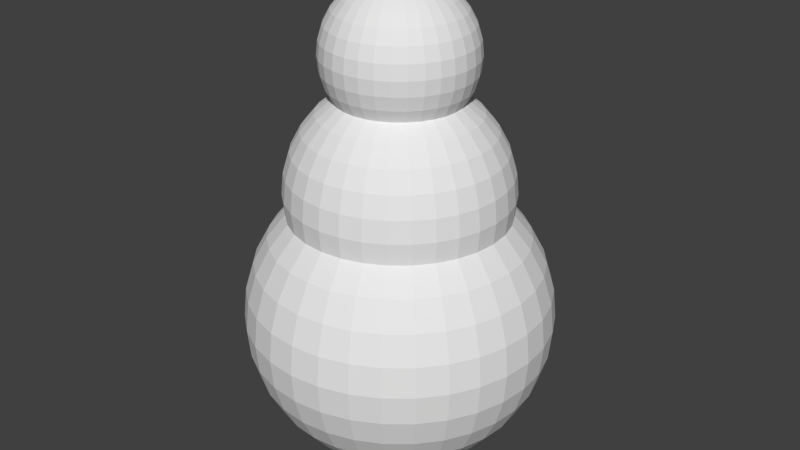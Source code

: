 # Source: snowman.blend  (saved by Blender 2.68.0; exported with 4.5.12 LTS)
import bpy
from mathutils import Matrix  # noqa: F401  (used for matrix-valued properties, if any)

bpy.ops.wm.read_factory_settings(use_empty=True)
scene = bpy.context.scene
scene.name = 'Scene'

# ---- collections
col_collection_1 = bpy.data.collections.new('Collection 1'); scene.collection.children.link(col_collection_1)

# ---- world
world_world = bpy.data.worlds.new('World'); scene.world = world_world
world_world.color = (0.05088, 0.05088, 0.05088)
world_world.use_sun_shadow = False
world_world.sun_shadow_jitter_overblur = 0.0
world_world.cycles.sampling_method = 'MANUAL'
world_world.cycles.sample_map_resolution = 256

# ---- meshes
me_sphere = bpy.data.meshes.new('Sphere')
me_sphere.from_pydata([(-0.09477, 0.0, 1.483), (-0.1859, 0.0, 1.455), (-0.2699, 0.0, 1.41), (-0.3435, 0.0, 1.35), (-0.4039, 0.0, 1.276), (-0.4488, 0.0, 1.192), (-0.4764, 0.0, 1.101), (-0.4858, 0.0, 1.006), (-0.4764, 0.0, 0.9113), (-0.4488, 0.0, 0.8202), (-0.4034, 0.0, 0.7374), (-0.09295, 0.01849, 1.483), (-0.1823, 0.03627, 1.455), (-0.2647, 0.05265, 1.41), (-0.3369, 0.06701, 1.35), (-0.3961, 0.0788, 1.276), (-0.4402, 0.08756, 1.192), (-0.4673, 0.09295, 1.101), (-0.4764, 0.09477, 1.006), (-0.4673, 0.09295, 0.9113), (-0.4402, 0.08756, 0.8202), (-0.3957, 0.07871, 0.7374), (-0.08756, 0.03627, 1.483), (-0.1717, 0.07114, 1.455), (-0.2493, 0.1033, 1.41), (-0.3173, 0.1314, 1.35), (-0.3732, 0.1546, 1.276), (-0.4146, 0.1717, 1.192), (-0.4402, 0.1823, 1.101), (-0.4488, 0.1859, 1.006), (-0.4402, 0.1823, 0.9113), (-0.4146, 0.1717, 0.8202), (-0.3727, 0.1544, 0.7374), (-0.0788, 0.05265, 1.483), (-0.1546, 0.1033, 1.455), (-0.2244, 0.1499, 1.41), (-0.2856, 0.1908, 1.35), (-0.3358, 0.2244, 1.276), (-0.3732, 0.2493, 1.192), (-0.3961, 0.2647, 1.101), (-0.4039, 0.2699, 1.006), (-0.3961, 0.2647, 0.9113), (-0.3732, 0.2493, 0.8202), (-0.3354, 0.2241, 0.7374), (-0.06701, 0.06701, 1.483), (-0.1314, 0.1314, 1.455), (-0.1908, 0.1908, 1.41), (-0.2429, 0.2429, 1.35), (-0.2856, 0.2856, 1.276), (-0.3173, 0.3173, 1.192), (-0.3369, 0.3369, 1.101), (-0.3435, 0.3435, 1.006), (-0.3369, 0.3369, 0.9113), (-0.3173, 0.3173, 0.8202), (-0.2853, 0.2853, 0.7374), (-0.05265, 0.0788, 1.483), (-0.1033, 0.1546, 1.455), (-0.1499, 0.2244, 1.41), (-0.1908, 0.2856, 1.35), (-0.2244, 0.3358, 1.276), (-0.2493, 0.3732, 1.192), (-0.2647, 0.3961, 1.101), (-0.2699, 0.4039, 1.006), (-0.2647, 0.3961, 0.9113), (-0.2493, 0.3732, 0.8202), (-0.2241, 0.3354, 0.7374), (-0.03627, 0.08756, 1.483), (-0.07114, 0.1717, 1.455), (-0.1033, 0.2493, 1.41), (-0.1314, 0.3173, 1.35), (-0.1546, 0.3732, 1.276), (-0.1717, 0.4146, 1.192), (-0.1823, 0.4402, 1.101), (-0.1859, 0.4488, 1.006), (-0.1823, 0.4402, 0.9113), (-0.1717, 0.4146, 0.8202), (-0.1544, 0.3727, 0.7374), (-0.01849, 0.09295, 1.483), (-0.03627, 0.1823, 1.455), (-0.05265, 0.2647, 1.41), (-0.06701, 0.3369, 1.35), (-0.0788, 0.3961, 1.276), (-0.08756, 0.4402, 1.192), (-0.09295, 0.4673, 1.101), (-0.09477, 0.4764, 1.006), (-0.09295, 0.4673, 0.9113), (-0.08756, 0.4402, 0.8202), (-0.07871, 0.3957, 0.7374), (1.624e-07, 0.09477, 1.483), (1.803e-07, 0.1859, 1.455), (1.979e-07, 0.2699, 1.41), (1.744e-07, 0.3435, 1.35), (2.018e-07, 0.4039, 1.276), (1.782e-07, 0.4488, 1.192), (2.088e-07, 0.4764, 1.101), (1.951e-07, 0.4858, 1.006), (1.804e-07, 0.4764, 0.9113), (1.569e-07, 0.4488, 0.8202), (2.487e-07, 0.4034, 0.7374), (0.01849, 0.09295, 1.483), (0.03627, 0.1823, 1.455), (0.05265, 0.2647, 1.41), (0.06701, 0.3369, 1.35), (0.0788, 0.3961, 1.276), (0.08756, 0.4402, 1.192), (0.09295, 0.4673, 1.101), (0.09477, 0.4764, 1.006), (0.09295, 0.4673, 0.9113), (0.08756, 0.4402, 0.8202), (0.07871, 0.3957, 0.7374), (0.03627, 0.08756, 1.483), (0.07114, 0.1717, 1.455), (0.1033, 0.2493, 1.41), (0.1314, 0.3173, 1.35), (0.1546, 0.3732, 1.276), (0.1717, 0.4146, 1.192), (0.1823, 0.4402, 1.101), (0.1859, 0.4488, 1.006), (0.1823, 0.4402, 0.9113), (0.1717, 0.4146, 0.8202), (0.1544, 0.3727, 0.7374), (0.05265, 0.0788, 1.483), (0.1033, 0.1546, 1.455), (0.1499, 0.2244, 1.41), (0.1908, 0.2856, 1.35), (0.2244, 0.3358, 1.276), (0.2493, 0.3732, 1.192), (0.2647, 0.3961, 1.101), (0.2699, 0.4039, 1.006), (0.2647, 0.3961, 0.9113), (0.2493, 0.3732, 0.8202), (0.2241, 0.3354, 0.7374), (0.06701, 0.06701, 1.483), (0.1314, 0.1314, 1.455), (0.1908, 0.1908, 1.41), (0.2429, 0.2429, 1.35), (0.2856, 0.2856, 1.276), (0.3173, 0.3173, 1.192), (0.3369, 0.3369, 1.101), (0.3435, 0.3435, 1.006), (0.3369, 0.3369, 0.9113), (0.3173, 0.3173, 0.8202), (0.2853, 0.2853, 0.7374), (0.0788, 0.05265, 1.483), (0.1546, 0.1033, 1.455), (0.2244, 0.1499, 1.41), (0.2856, 0.1908, 1.35), (0.3358, 0.2244, 1.276), (0.3732, 0.2493, 1.192), (0.3961, 0.2647, 1.101), (0.4039, 0.2699, 1.006), (0.3961, 0.2647, 0.9113), (0.3732, 0.2493, 0.8202), (0.3354, 0.2241, 0.7374), (0.08756, 0.03627, 1.483), (0.1717, 0.07114, 1.455), (0.2493, 0.1033, 1.41), (0.3173, 0.1314, 1.35), (0.3732, 0.1546, 1.276), (0.4146, 0.1717, 1.192), (0.4402, 0.1823, 1.101), (0.4488, 0.1859, 1.006), (0.4402, 0.1823, 0.9113), (0.4146, 0.1717, 0.8202), (0.3727, 0.1544, 0.7374), (0.09295, 0.01849, 1.483), (0.1823, 0.03627, 1.455), (0.2647, 0.05265, 1.41), (0.3369, 0.06701, 1.35), (0.3961, 0.0788, 1.276), (0.4402, 0.08756, 1.192), (0.4673, 0.09295, 1.101), (0.4764, 0.09477, 1.006), (0.4673, 0.09295, 0.9113), (0.4402, 0.08756, 0.8202), (0.3957, 0.07871, 0.7374), (0.09477, -8.799e-09, 1.483), (0.1859, -3.482e-08, 1.455), (0.2699, -5.611e-08, 1.41), (0.3435, -5.036e-08, 1.35), (0.4039, -7.066e-08, 1.276), (0.4488, -3.14e-08, 1.192), (0.4764, -6.483e-08, 1.101), (0.4858, -5.825e-08, 1.006), (0.4764, -5.483e-08, 0.9113), (0.4488, -1.865e-08, 0.8202), (0.4034, -7.722e-08, 0.7374), (0.09295, -0.01849, 1.483), (0.1823, -0.03627, 1.455), (0.2647, -0.05265, 1.41), (0.3369, -0.06701, 1.35), (0.3961, -0.0788, 1.276), (0.4402, -0.08756, 1.192), (0.4673, -0.09295, 1.101), (0.4764, -0.09477, 1.006), (0.4673, -0.09295, 0.9113), (0.4402, -0.08756, 0.8202), (0.3961, -0.0788, 0.7374), (0.08756, -0.03627, 1.483), (0.1717, -0.07114, 1.455), (0.2493, -0.1033, 1.41), (0.3173, -0.1314, 1.35), (0.3732, -0.1546, 1.276), (0.4146, -0.1717, 1.192), (0.4402, -0.1823, 1.101), (0.4488, -0.1859, 1.006), (0.4402, -0.1823, 0.9113), (0.4146, -0.1717, 0.8202), (0.3727, -0.1544, 0.7374), (0.0788, -0.05265, 1.483), (0.1546, -0.1033, 1.455), (0.2244, -0.1499, 1.41), (0.2856, -0.1908, 1.35), (0.3358, -0.2244, 1.276), (0.3732, -0.2493, 1.192), (0.3961, -0.2647, 1.101), (0.4039, -0.2699, 1.006), (0.3961, -0.2647, 0.9113), (0.3732, -0.2493, 0.8202), (0.3354, -0.2241, 0.7374), (0.06701, -0.06701, 1.483), (0.1314, -0.1314, 1.455), (0.1908, -0.1908, 1.41), (0.2429, -0.2429, 1.35), (0.2856, -0.2856, 1.276), (0.3173, -0.3173, 1.192), (0.3369, -0.3369, 1.101), (0.3435, -0.3435, 1.006), (0.3369, -0.3369, 0.9113), (0.3173, -0.3173, 0.8202), (0.2853, -0.2853, 0.7374), (0.05265, -0.0788, 1.483), (0.1033, -0.1546, 1.455), (0.1499, -0.2244, 1.41), (0.1908, -0.2856, 1.35), (0.2244, -0.3358, 1.276), (0.2493, -0.3732, 1.192), (0.2647, -0.3961, 1.101), (0.2699, -0.4039, 1.006), (0.2647, -0.3961, 0.9113), (0.2493, -0.3732, 0.8202), (0.2241, -0.3354, 0.7374), (0.03627, -0.08756, 1.483), (0.07114, -0.1717, 1.455), (0.1033, -0.2493, 1.41), (0.1314, -0.3173, 1.35), (0.1546, -0.3732, 1.276), (0.1717, -0.4146, 1.192), (0.1823, -0.4402, 1.101), (0.1859, -0.4488, 1.006), (0.1823, -0.4402, 0.9113), (0.1717, -0.4146, 0.8202), (0.1544, -0.3727, 0.7374), (0.01849, -0.09295, 1.483), (0.03627, -0.1823, 1.455), (0.05265, -0.2647, 1.41), (0.06701, -0.3369, 1.35), (0.0788, -0.3961, 1.276), (0.08756, -0.4402, 1.192), (0.09295, -0.4673, 1.101), (0.09477, -0.4764, 1.006), (0.09295, -0.4673, 0.9113), (0.08756, -0.4402, 0.8202), (0.07871, -0.3957, 0.7374), (1.431e-07, -0.09477, 1.483), (1.035e-07, -0.1859, 1.455), (8.008e-08, -0.2699, 1.41), (9.082e-08, -0.3435, 1.35), (7.052e-08, -0.4039, 1.276), (7.284e-08, -0.4488, 1.192), (9.62e-08, -0.4764, 1.101), (5.454e-08, -0.4858, 1.006), (4.085e-08, -0.4764, 0.9113), (1.324e-07, -0.4488, 0.8202), (9.504e-08, -0.4034, 0.7374), (-0.01849, -0.09295, 1.483), (-0.03627, -0.1823, 1.455), (-0.05265, -0.2647, 1.41), (-0.06701, -0.3369, 1.35), (-0.0788, -0.3961, 1.276), (-0.08756, -0.4402, 1.192), (-0.09295, -0.4673, 1.101), (-0.09477, -0.4764, 1.006), (-0.09295, -0.4673, 0.9113), (-0.08756, -0.4402, 0.8202), (-0.07871, -0.3957, 0.7374), (-0.03627, -0.08756, 1.483), (-0.07114, -0.1717, 1.455), (-0.1033, -0.2493, 1.41), (-0.1314, -0.3173, 1.35), (-0.1546, -0.3732, 1.276), (-0.1717, -0.4146, 1.192), (-0.1823, -0.4402, 1.101), (-0.1859, -0.4488, 1.006), (-0.1823, -0.4402, 0.9113), (-0.1717, -0.4146, 0.8202), (-0.1544, -0.3727, 0.7374), (-0.05265, -0.0788, 1.483), (-0.1033, -0.1546, 1.455), (-0.1499, -0.2244, 1.41), (-0.1908, -0.2856, 1.35), (-0.2244, -0.3358, 1.276), (-0.2493, -0.3732, 1.192), (-0.2647, -0.3961, 1.101), (-0.2699, -0.4039, 1.006), (-0.2647, -0.3961, 0.9113), (-0.2493, -0.3732, 0.8202), (-0.2241, -0.3354, 0.7374), (4.636e-08, -1.119e-07, 1.492), (-0.06701, -0.06701, 1.483), (-0.1314, -0.1314, 1.455), (-0.1908, -0.1908, 1.41), (-0.2429, -0.2429, 1.35), (-0.2856, -0.2856, 1.276), (-0.3173, -0.3173, 1.192), (-0.3369, -0.3369, 1.101), (-0.3435, -0.3435, 1.006), (-0.3369, -0.3369, 0.9113), (-0.3173, -0.3173, 0.8202), (-0.2853, -0.2853, 0.7374), (-0.0788, -0.05265, 1.483), (-0.1546, -0.1033, 1.455), (-0.2244, -0.1499, 1.41), (-0.2856, -0.1908, 1.35), (-0.3358, -0.2244, 1.276), (-0.3732, -0.2493, 1.192), (-0.3961, -0.2647, 1.101), (-0.4039, -0.2699, 1.006), (-0.3961, -0.2647, 0.9113), (-0.3732, -0.2493, 0.8202), (-0.3354, -0.2241, 0.7374), (-0.08756, -0.03627, 1.483), (-0.1717, -0.07114, 1.455), (-0.2493, -0.1033, 1.41), (-0.3173, -0.1314, 1.35), (-0.3732, -0.1546, 1.276), (-0.4146, -0.1717, 1.192), (-0.4402, -0.1823, 1.101), (-0.4488, -0.1859, 1.006), (-0.4402, -0.1823, 0.9113), (-0.4146, -0.1717, 0.8202), (-0.3727, -0.1544, 0.7374), (-0.09295, -0.01849, 1.483), (-0.1823, -0.03627, 1.455), (-0.2647, -0.05265, 1.41), (-0.3369, -0.06701, 1.35), (-0.3961, -0.0788, 1.276), (-0.4402, -0.08756, 1.192), (-0.4673, -0.09295, 1.101), (-0.4764, -0.09477, 1.006), (-0.4673, -0.09295, 0.9113), (-0.4402, -0.08756, 0.8202), (-0.3957, -0.07871, 0.7374), (-0.5129, 0.0, 0.6483), (-0.6031, 0.0, 0.5384), (-0.6701, 0.0, 0.413), (-0.7114, 0.0, 0.2769), (-0.7253, 0.0, 0.1354), (-0.7092, 0.0, -0.005006), (-0.503, 0.1001, 0.6483), (-0.5915, 0.1177, 0.5384), (-0.6572, 0.1307, 0.413), (-0.6977, 0.1388, 0.2769), (-0.7114, 0.1415, 0.1354), (-0.6956, 0.1384, -0.005006), (-0.4738, 0.1963, 0.6483), (-0.5572, 0.2308, 0.5384), (-0.6191, 0.2564, 0.413), (-0.6572, 0.2722, 0.2769), (-0.6701, 0.2776, 0.1354), (-0.6553, 0.2714, -0.005006), (-0.4264, 0.2849, 0.6483), (-0.5014, 0.3351, 0.5384), (-0.5572, 0.3723, 0.413), (-0.5915, 0.3952, 0.2769), (-0.6031, 0.403, 0.1354), (-0.5897, 0.394, -0.005006), (-0.3627, 0.3627, 0.6483), (-0.4264, 0.4264, 0.5384), (-0.4738, 0.4738, 0.413), (-0.503, 0.503, 0.2769), (-0.5129, 0.5129, 0.1354), (-0.5015, 0.5015, -0.005006), (-0.2849, 0.4264, 0.6483), (-0.3351, 0.5014, 0.5384), (-0.3723, 0.5572, 0.413), (-0.3952, 0.5915, 0.2769), (-0.403, 0.6031, 0.1354), (-0.394, 0.5897, -0.005006), (-0.1963, 0.4738, 0.6483), (-0.2308, 0.5572, 0.5384), (-0.2564, 0.6191, 0.413), (-0.2722, 0.6572, 0.2769), (-0.2776, 0.6701, 0.1354), (-0.2714, 0.6553, -0.005006), (-0.1001, 0.503, 0.6483), (-0.1177, 0.5915, 0.5384), (-0.1307, 0.6572, 0.413), (-0.1388, 0.6977, 0.2769), (-0.1415, 0.7114, 0.1354), (-0.1384, 0.6956, -0.005006), (2.605e-07, 0.5129, 0.6483), (3.014e-07, 0.6031, 0.5384), (2.661e-07, 0.6701, 0.413), (3.117e-07, 0.7114, 0.2769), (2.913e-07, 0.7253, 0.1354), (3.142e-07, 0.7092, -0.005006), (0.1001, 0.503, 0.6483), (0.1177, 0.5915, 0.5384), (0.1307, 0.6572, 0.413), (0.1388, 0.6977, 0.2769), (0.1415, 0.7114, 0.1354), (0.1384, 0.6956, -0.005006), (0.1963, 0.4738, 0.6483), (0.2308, 0.5572, 0.5384), (0.2564, 0.6191, 0.413), (0.2722, 0.6572, 0.2769), (0.2776, 0.6701, 0.1354), (0.2714, 0.6553, -0.005006), (0.2849, 0.4264, 0.6483), (0.3351, 0.5014, 0.5384), (0.3723, 0.5572, 0.413), (0.3952, 0.5915, 0.2769), (0.403, 0.6031, 0.1354), (0.394, 0.5897, -0.005006), (0.3627, 0.3627, 0.6483), (0.4264, 0.4264, 0.5384), (0.4738, 0.4738, 0.413), (0.503, 0.503, 0.2769), (0.5129, 0.5129, 0.1354), (0.5015, 0.5015, -0.005006), (0.4264, 0.2849, 0.6483), (0.5014, 0.3351, 0.5384), (0.5572, 0.3723, 0.413), (0.5915, 0.3952, 0.2769), (0.6031, 0.403, 0.1354), (0.5897, 0.394, -0.005006), (0.4738, 0.1963, 0.6483), (0.5572, 0.2308, 0.5384), (0.6191, 0.2564, 0.413), (0.6572, 0.2722, 0.2769), (0.6701, 0.2776, 0.1354), (0.6553, 0.2714, -0.005006), (0.503, 0.1001, 0.6483), (0.5915, 0.1177, 0.5384), (0.6572, 0.1307, 0.413), (0.6977, 0.1388, 0.2769), (0.7114, 0.1415, 0.1354), (0.6956, 0.1384, -0.005006), (0.5129, -7.519e-08, 0.6483), (0.6031, -1.055e-07, 0.5384), (0.6701, -4.688e-08, 0.413), (0.7114, -9.68e-08, 0.2769), (0.7253, -8.697e-08, 0.1354), (0.7092, -9.277e-08, -0.005006), (0.3952, -0.07861, 0.7374), (0.503, -0.1001, 0.6483), (0.5915, -0.1177, 0.5384), (0.6572, -0.1307, 0.413), (0.6977, -0.1388, 0.2769), (0.7114, -0.1415, 0.1354), (0.6956, -0.1384, -0.005006), (0.4738, -0.1963, 0.6483), (0.5572, -0.2308, 0.5384), (0.6191, -0.2564, 0.413), (0.6572, -0.2722, 0.2769), (0.6701, -0.2776, 0.1354), (0.6553, -0.2714, -0.005006), (0.4264, -0.2849, 0.6483), (0.5014, -0.3351, 0.5384), (0.5572, -0.3723, 0.413), (0.5915, -0.3952, 0.2769), (0.6031, -0.403, 0.1354), (0.5897, -0.394, -0.005006), (0.3627, -0.3627, 0.6483), (0.4264, -0.4264, 0.5384), (0.4738, -0.4738, 0.413), (0.503, -0.503, 0.2769), (0.5129, -0.5129, 0.1354), (0.5015, -0.5015, -0.005006), (0.2849, -0.4264, 0.6483), (0.3351, -0.5014, 0.5384), (0.3723, -0.5572, 0.413), (0.3952, -0.5915, 0.2769), (0.403, -0.6031, 0.1354), (0.394, -0.5897, -0.005006), (0.1963, -0.4738, 0.6483), (0.2308, -0.5572, 0.5384), (0.2564, -0.6191, 0.413), (0.2722, -0.6572, 0.2769), (0.2776, -0.6701, 0.1354), (0.2714, -0.6553, -0.005006), (0.1001, -0.503, 0.6483), (0.1177, -0.5915, 0.5384), (0.1307, -0.6572, 0.413), (0.1388, -0.6977, 0.2769), (0.1415, -0.7114, 0.1354), (0.1384, -0.6956, -0.005006), (1.356e-07, -0.5129, 0.6483), (1.053e-07, -0.6031, 0.5384), (1.088e-07, -0.6701, 0.413), (1.436e-07, -0.7114, 0.2769), (8.143e-08, -0.7253, 0.1354), (1.24e-07, -0.7092, -0.005006), (-0.1001, -0.503, 0.6483), (-0.1177, -0.5915, 0.5384), (-0.1307, -0.6572, 0.413), (-0.1388, -0.6977, 0.2769), (-0.1415, -0.7114, 0.1354), (-0.1384, -0.6956, -0.005006), (-0.1963, -0.4738, 0.6483), (-0.2308, -0.5572, 0.5384), (-0.2564, -0.6191, 0.413), (-0.2722, -0.6572, 0.2769), (-0.2776, -0.6701, 0.1354), (-0.2714, -0.6553, -0.005006), (-0.2849, -0.4264, 0.6483), (-0.3351, -0.5014, 0.5384), (-0.3723, -0.5572, 0.413), (-0.3952, -0.5915, 0.2769), (-0.403, -0.6031, 0.1354), (-0.394, -0.5897, -0.005006), (-0.3627, -0.3627, 0.6483), (-0.4264, -0.4264, 0.5384), (-0.4738, -0.4738, 0.413), (-0.503, -0.503, 0.2769), (-0.5129, -0.5129, 0.1354), (-0.5015, -0.5015, -0.005006), (-0.4264, -0.2849, 0.6483), (-0.5014, -0.3351, 0.5384), (-0.5572, -0.3723, 0.413), (-0.5915, -0.3952, 0.2769), (-0.6031, -0.403, 0.1354), (-0.5897, -0.394, -0.005006), (-0.4738, -0.1963, 0.6483), (-0.5572, -0.2308, 0.5384), (-0.6191, -0.2564, 0.413), (-0.6572, -0.2722, 0.2769), (-0.6701, -0.2776, 0.1354), (-0.6553, -0.2714, -0.005006), (-0.503, -0.1001, 0.6483), (-0.5915, -0.1177, 0.5384), (-0.6572, -0.1307, 0.413), (-0.6977, -0.1388, 0.2769), (-0.7114, -0.1415, 0.1354), (-0.6956, -0.1384, -0.005006), (-0.8315, 0.0, -0.1555), (-0.9239, 0.0, -0.3284), (-0.9808, 0.0, -0.516), (-1.0, 0.0, -0.7111), (-0.9808, 0.0, -0.9061), (-0.9239, 0.0, -1.094), (-0.8315, 0.0, -1.267), (-0.7071, 0.0, -1.418), (-0.5556, 0.0, -1.543), (-0.3827, 0.0, -1.635), (-0.1951, 0.0, -1.692), (3.258e-07, 0.0, -1.711), (-0.8155, 0.1622, -0.1555), (-0.9061, 0.1802, -0.3284), (-0.9619, 0.1913, -0.516), (-0.9808, 0.1951, -0.7111), (-0.9619, 0.1913, -0.9061), (-0.9061, 0.1802, -1.094), (-0.8155, 0.1622, -1.267), (-0.6935, 0.1379, -1.418), (-0.5449, 0.1084, -1.543), (-0.3753, 0.07466, -1.635), (-0.1913, 0.03806, -1.692), (-0.7682, 0.3182, -0.1555), (-0.8536, 0.3536, -0.3284), (-0.9061, 0.3753, -0.516), (-0.9239, 0.3827, -0.7111), (-0.9061, 0.3753, -0.9061), (-0.8536, 0.3536, -1.094), (-0.7682, 0.3182, -1.267), (-0.6533, 0.2706, -1.418), (-0.5133, 0.2126, -1.543), (-0.3536, 0.1464, -1.635), (-0.1802, 0.07466, -1.692), (-0.6913, 0.4619, -0.1555), (-0.7682, 0.5133, -0.3284), (-0.8155, 0.5449, -0.516), (-0.8315, 0.5556, -0.7111), (-0.8155, 0.5449, -0.9061), (-0.7682, 0.5133, -1.094), (-0.6913, 0.4619, -1.267), (-0.5879, 0.3928, -1.418), (-0.4619, 0.3087, -1.543), (-0.3182, 0.2126, -1.635), (-0.1622, 0.1084, -1.692), (-0.5879, 0.5879, -0.1555), (-0.6533, 0.6533, -0.3284), (-0.6935, 0.6935, -0.516), (-0.7071, 0.7071, -0.7111), (-0.6935, 0.6935, -0.9061), (-0.6533, 0.6533, -1.094), (-0.5879, 0.5879, -1.267), (-0.5, 0.5, -1.418), (-0.3928, 0.3928, -1.543), (-0.2706, 0.2706, -1.635), (-0.1379, 0.1379, -1.692), (-0.4619, 0.6913, -0.1555), (-0.5133, 0.7682, -0.3284), (-0.5449, 0.8155, -0.516), (-0.5556, 0.8315, -0.7111), (-0.5449, 0.8155, -0.9061), (-0.5133, 0.7682, -1.094), (-0.4619, 0.6913, -1.267), (-0.3928, 0.5879, -1.418), (-0.3087, 0.4619, -1.543), (-0.2126, 0.3182, -1.635), (-0.1084, 0.1622, -1.692), (-0.3182, 0.7682, -0.1555), (-0.3536, 0.8536, -0.3284), (-0.3753, 0.9061, -0.516), (-0.3827, 0.9239, -0.7111), (-0.3753, 0.9061, -0.9061), (-0.3536, 0.8536, -1.094), (-0.3182, 0.7682, -1.267), (-0.2706, 0.6533, -1.418), (-0.2126, 0.5133, -1.543), (-0.1464, 0.3536, -1.635), (-0.07466, 0.1802, -1.692), (-0.1622, 0.8155, -0.1555), (-0.1802, 0.9061, -0.3284), (-0.1913, 0.9619, -0.516), (-0.1951, 0.9808, -0.7111), (-0.1913, 0.9619, -0.9061), (-0.1802, 0.9061, -1.094), (-0.1622, 0.8155, -1.267), (-0.1379, 0.6935, -1.418), (-0.1084, 0.5449, -1.543), (-0.07466, 0.3753, -1.635), (-0.03806, 0.1913, -1.692), (4.155e-07, 0.8315, -0.1555), (3.669e-07, 0.9239, -0.3284), (4.298e-07, 0.9808, -0.516), (4.016e-07, 1.0, -0.7111), (3.713e-07, 0.9808, -0.9061), (3.231e-07, 0.9239, -1.094), (4.155e-07, 0.8315, -1.267), (3.591e-07, 0.7071, -1.418), (4.032e-07, 0.5556, -1.543), (3.289e-07, 0.3827, -1.635), (3.346e-07, 0.1951, -1.692), (0.1622, 0.8155, -0.1555), (0.1802, 0.9061, -0.3284), (0.1913, 0.9619, -0.516), (0.1951, 0.9808, -0.7111), (0.1913, 0.9619, -0.9061), (0.1802, 0.9061, -1.094), (0.1622, 0.8155, -1.267), (0.138, 0.6935, -1.418), (0.1084, 0.5449, -1.543), (0.07466, 0.3753, -1.635), (0.03806, 0.1913, -1.692), (0.3182, 0.7682, -0.1555), (0.3536, 0.8536, -0.3284), (0.3753, 0.9061, -0.516), (0.3827, 0.9239, -0.7111), (0.3753, 0.9061, -0.9061), (0.3536, 0.8536, -1.094), (0.3182, 0.7682, -1.267), (0.2706, 0.6533, -1.418), (0.2126, 0.5133, -1.543), (0.1464, 0.3536, -1.635), (0.07466, 0.1802, -1.692), (0.4619, 0.6913, -0.1555), (0.5133, 0.7682, -0.3284), (0.5449, 0.8155, -0.516), (0.5556, 0.8315, -0.7111), (0.5449, 0.8155, -0.9061), (0.5133, 0.7682, -1.094), (0.4619, 0.6913, -1.267), (0.3928, 0.5879, -1.418), (0.3087, 0.4619, -1.543), (0.2126, 0.3182, -1.635), (0.1084, 0.1622, -1.692), (0.5879, 0.5879, -0.1555), (0.6533, 0.6533, -0.3284), (0.6935, 0.6935, -0.516), (0.7071, 0.7071, -0.7111), (0.6935, 0.6935, -0.9061), (0.6533, 0.6533, -1.094), (0.5879, 0.5879, -1.267), (0.5, 0.5, -1.418), (0.3928, 0.3928, -1.543), (0.2706, 0.2706, -1.635), (0.138, 0.1379, -1.692), (0.6913, 0.4619, -0.1555), (0.7682, 0.5133, -0.3284), (0.8155, 0.5449, -0.516), (0.8315, 0.5556, -0.7111), (0.8155, 0.5449, -0.9061), (0.7682, 0.5133, -1.094), (0.6913, 0.4619, -1.267), (0.5879, 0.3928, -1.418), (0.4619, 0.3087, -1.543), (0.3182, 0.2126, -1.635), (0.1622, 0.1084, -1.692), (0.7682, 0.3182, -0.1555), (0.8536, 0.3536, -0.3284), (0.9061, 0.3753, -0.516), (0.9239, 0.3827, -0.7111), (0.9061, 0.3753, -0.9061), (0.8536, 0.3536, -1.094), (0.7682, 0.3182, -1.267), (0.6533, 0.2706, -1.418), (0.5133, 0.2126, -1.543), (0.3536, 0.1464, -1.635), (0.1802, 0.07466, -1.692), (0.8155, 0.1622, -0.1555), (0.9061, 0.1802, -0.3284), (0.9619, 0.1913, -0.516), (0.9808, 0.1951, -0.7111), (0.9619, 0.1913, -0.9061), (0.9061, 0.1802, -1.094), (0.8155, 0.1622, -1.267), (0.6935, 0.1379, -1.418), (0.5449, 0.1084, -1.543), (0.3753, 0.07466, -1.635), (0.1913, 0.03806, -1.692), (0.8315, -1.455e-07, -0.1555), (0.9239, -6.463e-08, -0.3284), (0.9808, -1.335e-07, -0.516), (1.0, -1.199e-07, -0.7111), (0.9808, -1.129e-07, -0.9061), (0.9239, -3.839e-08, -1.094), (0.8315, -1.455e-07, -1.267), (0.7071, -1.037e-07, -1.418), (0.5556, -1.155e-07, -1.543), (0.3827, -4.261e-08, -1.635), (0.1951, -1.47e-08, -1.692), (0.8155, -0.1622, -0.1555), (0.9061, -0.1802, -0.3284), (0.9619, -0.1913, -0.516), (0.9808, -0.1951, -0.7111), (0.9619, -0.1913, -0.9061), (0.9061, -0.1802, -1.094), (0.8155, -0.1622, -1.267), (0.6935, -0.1379, -1.418), (0.5449, -0.1084, -1.543), (0.3753, -0.07466, -1.635), (0.1913, -0.03806, -1.692), (0.7682, -0.3182, -0.1555), (0.8536, -0.3536, -0.3284), (0.9061, -0.3753, -0.516), (0.9239, -0.3827, -0.7111), (0.9061, -0.3753, -0.9061), (0.8536, -0.3536, -1.094), (0.7682, -0.3182, -1.267), (0.6533, -0.2706, -1.418), (0.5133, -0.2126, -1.543), (0.3536, -0.1464, -1.635), (0.1802, -0.07466, -1.692), (0.6913, -0.4619, -0.1555), (0.7682, -0.5133, -0.3284), (0.8155, -0.5449, -0.516), (0.8315, -0.5556, -0.7111), (0.8155, -0.5449, -0.9061), (0.7682, -0.5133, -1.094), (0.6913, -0.4619, -1.267), (0.5879, -0.3928, -1.418), (0.4619, -0.3087, -1.543), (0.3182, -0.2126, -1.635), (0.1622, -0.1084, -1.692), (0.5879, -0.5879, -0.1555), (0.6533, -0.6533, -0.3284), (0.6935, -0.6935, -0.516), (0.7071, -0.7071, -0.7111), (0.6935, -0.6935, -0.9061), (0.6533, -0.6533, -1.094), (0.5879, -0.5879, -1.267), (0.5, -0.5, -1.418), (0.3928, -0.3928, -1.543), (0.2706, -0.2706, -1.635), (0.138, -0.1379, -1.692), (0.4619, -0.6913, -0.1555), (0.5133, -0.7682, -0.3284), (0.5449, -0.8155, -0.516), (0.5556, -0.8315, -0.7111), (0.5449, -0.8155, -0.9061), (0.5133, -0.7682, -1.094), (0.4619, -0.6913, -1.267), (0.3928, -0.5879, -1.418), (0.3087, -0.4619, -1.543), (0.2126, -0.3182, -1.635), (0.1084, -0.1622, -1.692), (0.3182, -0.7682, -0.1555), (0.3536, -0.8536, -0.3284), (0.3753, -0.9061, -0.516), (0.3827, -0.9239, -0.7111), (0.3753, -0.9061, -0.9061), (0.3536, -0.8536, -1.094), (0.3182, -0.7682, -1.267), (0.2706, -0.6533, -1.418), (0.2126, -0.5133, -1.543), (0.1464, -0.3536, -1.635), (0.07466, -0.1802, -1.692), (0.1622, -0.8155, -0.1555), (0.1802, -0.9061, -0.3284), (0.1913, -0.9619, -0.516), (0.1951, -0.9808, -0.7111), (0.1913, -0.9619, -0.9061), (0.1802, -0.9061, -1.094), (0.1622, -0.8155, -1.267), (0.1379, -0.6935, -1.418), (0.1084, -0.5449, -1.543), (0.07466, -0.3753, -1.635), (0.03806, -0.1913, -1.692), (1.452e-07, -0.8315, -0.1555), (1.499e-07, -0.9239, -0.3284), (1.98e-07, -0.9808, -0.516), (1.123e-07, -1.0, -0.7111), (8.41e-08, -0.9808, -0.9061), (2.725e-07, -0.9239, -1.094), (1.452e-07, -0.8315, -1.267), (1.87e-07, -0.7071, -1.418), (1.648e-07, -0.5556, -1.543), (2.553e-07, -0.3827, -1.635), (2.95e-07, -0.1951, -1.692), (-0.1622, -0.8155, -0.1555), (-0.1802, -0.9061, -0.3284), (-0.1913, -0.9619, -0.516), (-0.1951, -0.9808, -0.7111), (-0.1913, -0.9619, -0.9061), (-0.1802, -0.9061, -1.094), (-0.1622, -0.8155, -1.267), (-0.1379, -0.6935, -1.418), (-0.1084, -0.5449, -1.543), (-0.07466, -0.3753, -1.635), (-0.03806, -0.1913, -1.692), (-0.3182, -0.7682, -0.1555), (-0.3536, -0.8536, -0.3284), (-0.3753, -0.9061, -0.516), (-0.3827, -0.9239, -0.7111), (-0.3753, -0.9061, -0.9061), (-0.3536, -0.8536, -1.094), (-0.3182, -0.7682, -1.267), (-0.2706, -0.6533, -1.418), (-0.2126, -0.5133, -1.543), (-0.1464, -0.3536, -1.635), (-0.07466, -0.1802, -1.692), (-0.4619, -0.6913, -0.1555), (-0.5133, -0.7682, -0.3284), (-0.5449, -0.8155, -0.516), (-0.5556, -0.8315, -0.7111), (-0.5449, -0.8155, -0.9061), (-0.5133, -0.7682, -1.094), (-0.4619, -0.6913, -1.267), (-0.3928, -0.5879, -1.418), (-0.3087, -0.4619, -1.543), (-0.2126, -0.3182, -1.635), (-0.1084, -0.1622, -1.692), (-0.5879, -0.5879, -0.1555), (-0.6533, -0.6533, -0.3284), (-0.6935, -0.6935, -0.516), (-0.7071, -0.7071, -0.7111), (-0.6935, -0.6935, -0.9061), (-0.6533, -0.6533, -1.094), (-0.5879, -0.5879, -1.267), (-0.5, -0.5, -1.418), (-0.3928, -0.3928, -1.543), (-0.2706, -0.2706, -1.635), (-0.1379, -0.1379, -1.692), (-0.6913, -0.4619, -0.1555), (-0.7682, -0.5133, -0.3284), (-0.8155, -0.5449, -0.516), (-0.8315, -0.5556, -0.7111), (-0.8155, -0.5449, -0.9061), (-0.7682, -0.5133, -1.094), (-0.6913, -0.4619, -1.267), (-0.5879, -0.3928, -1.418), (-0.4619, -0.3087, -1.543), (-0.3182, -0.2126, -1.635), (-0.1622, -0.1084, -1.692), (-0.7682, -0.3182, -0.1555), (-0.8536, -0.3536, -0.3284), (-0.9061, -0.3753, -0.516), (-0.9239, -0.3827, -0.7111), (-0.9061, -0.3753, -0.9061), (-0.8536, -0.3536, -1.094), (-0.7682, -0.3182, -1.267), (-0.6533, -0.2706, -1.418), (-0.5133, -0.2126, -1.543), (-0.3536, -0.1464, -1.635), (-0.1802, -0.07466, -1.692), (-0.8155, -0.1622, -0.1555), (-0.9061, -0.1802, -0.3284), (-0.9619, -0.1913, -0.516), (-0.9808, -0.1951, -0.7111), (-0.9619, -0.1913, -0.9061), (-0.9061, -0.1802, -1.094), (-0.8155, -0.1622, -1.267), (-0.6935, -0.1379, -1.418), (-0.5449, -0.1084, -1.543), (-0.3753, -0.07466, -1.635), (-0.1913, -0.03806, -1.692)], [], [(9, 8, 19, 20), (4, 3, 14, 15), (10, 9, 20, 21), (5, 4, 15, 16), (6, 5, 16, 17), (1, 0, 11, 12), (7, 6, 17, 18), (2, 1, 12, 13), (8, 7, 18, 19), (3, 2, 13, 14), (14, 13, 24, 25), (20, 19, 30, 31), (15, 14, 25, 26), (21, 20, 31, 32), (16, 15, 26, 27), (17, 16, 27, 28), (12, 11, 22, 23), (18, 17, 28, 29), (13, 12, 23, 24), (19, 18, 29, 30), (29, 28, 39, 40), (24, 23, 34, 35), (30, 29, 40, 41), (25, 24, 35, 36), (31, 30, 41, 42), (26, 25, 36, 37), (32, 31, 42, 43), (27, 26, 37, 38), (28, 27, 38, 39), (23, 22, 33, 34), (39, 38, 49, 50), (34, 33, 44, 45), (40, 39, 50, 51), (35, 34, 45, 46), (41, 40, 51, 52), (36, 35, 46, 47), (42, 41, 52, 53), (37, 36, 47, 48), (43, 42, 53, 54), (38, 37, 48, 49), (54, 53, 64, 65), (49, 48, 59, 60), (50, 49, 60, 61), (45, 44, 55, 56), (51, 50, 61, 62), (46, 45, 56, 57), (52, 51, 62, 63), (47, 46, 57, 58), (53, 52, 63, 64), (48, 47, 58, 59), (64, 63, 74, 75), (59, 58, 69, 70), (65, 64, 75, 76), (60, 59, 70, 71), (61, 60, 71, 72), (56, 55, 66, 67), (62, 61, 72, 73), (57, 56, 67, 68), (63, 62, 73, 74), (58, 57, 68, 69), (68, 67, 78, 79), (74, 73, 84, 85), (69, 68, 79, 80), (75, 74, 85, 86), (70, 69, 80, 81), (76, 75, 86, 87), (71, 70, 81, 82), (72, 71, 82, 83), (67, 66, 77, 78), (73, 72, 83, 84), (83, 82, 93, 94), (78, 77, 88, 89), (84, 83, 94, 95), (79, 78, 89, 90), (85, 84, 95, 96), (80, 79, 90, 91), (86, 85, 96, 97), (81, 80, 91, 92), (87, 86, 97, 98), (82, 81, 92, 93), (98, 97, 108, 109), (93, 92, 103, 104), (94, 93, 104, 105), (89, 88, 99, 100), (95, 94, 105, 106), (90, 89, 100, 101), (96, 95, 106, 107), (91, 90, 101, 102), (97, 96, 107, 108), (92, 91, 102, 103), (108, 107, 118, 119), (103, 102, 113, 114), (109, 108, 119, 120), (104, 103, 114, 115), (105, 104, 115, 116), (100, 99, 110, 111), (106, 105, 116, 117), (101, 100, 111, 112), (107, 106, 117, 118), (102, 101, 112, 113), (112, 111, 122, 123), (118, 117, 128, 129), (113, 112, 123, 124), (119, 118, 129, 130), (114, 113, 124, 125), (120, 119, 130, 131), (115, 114, 125, 126), (116, 115, 126, 127), (111, 110, 121, 122), (117, 116, 127, 128), (127, 126, 137, 138), (122, 121, 132, 133), (128, 127, 138, 139), (123, 122, 133, 134), (129, 128, 139, 140), (124, 123, 134, 135), (130, 129, 140, 141), (125, 124, 135, 136), (131, 130, 141, 142), (126, 125, 136, 137), (142, 141, 152, 153), (137, 136, 147, 148), (138, 137, 148, 149), (133, 132, 143, 144), (139, 138, 149, 150), (134, 133, 144, 145), (140, 139, 150, 151), (135, 134, 145, 146), (141, 140, 151, 152), (136, 135, 146, 147), (152, 151, 162, 163), (147, 146, 157, 158), (153, 152, 163, 164), (148, 147, 158, 159), (149, 148, 159, 160), (144, 143, 154, 155), (150, 149, 160, 161), (145, 144, 155, 156), (151, 150, 161, 162), (146, 145, 156, 157), (162, 161, 172, 173), (157, 156, 167, 168), (163, 162, 173, 174), (158, 157, 168, 169), (164, 163, 174, 175), (159, 158, 169, 170), (160, 159, 170, 171), (155, 154, 165, 166), (161, 160, 171, 172), (156, 155, 166, 167), (166, 165, 176, 177), (172, 171, 182, 183), (167, 166, 177, 178), (173, 172, 183, 184), (168, 167, 178, 179), (174, 173, 184, 185), (169, 168, 179, 180), (175, 174, 185, 186), (170, 169, 180, 181), (171, 170, 181, 182), (181, 180, 191, 192), (182, 181, 192, 193), (177, 176, 187, 188), (183, 182, 193, 194), (178, 177, 188, 189), (184, 183, 194, 195), (179, 178, 189, 190), (185, 184, 195, 196), (180, 179, 190, 191), (186, 185, 196, 197), (196, 195, 206, 207), (191, 190, 201, 202), (197, 196, 207, 208), (192, 191, 202, 203), (193, 192, 203, 204), (188, 187, 198, 199), (194, 193, 204, 205), (189, 188, 199, 200), (195, 194, 205, 206), (190, 189, 200, 201), (206, 205, 216, 217), (201, 200, 211, 212), (207, 206, 217, 218), (202, 201, 212, 213), (208, 207, 218, 219), (203, 202, 213, 214), (204, 203, 214, 215), (199, 198, 209, 210), (205, 204, 215, 216), (200, 199, 210, 211), (210, 209, 220, 221), (216, 215, 226, 227), (211, 210, 221, 222), (217, 216, 227, 228), (212, 211, 222, 223), (218, 217, 228, 229), (213, 212, 223, 224), (219, 218, 229, 230), (214, 213, 224, 225), (215, 214, 225, 226), (225, 224, 235, 236), (226, 225, 236, 237), (221, 220, 231, 232), (227, 226, 237, 238), (222, 221, 232, 233), (228, 227, 238, 239), (223, 222, 233, 234), (229, 228, 239, 240), (224, 223, 234, 235), (230, 229, 240, 241), (240, 239, 250, 251), (235, 234, 245, 246), (241, 240, 251, 252), (236, 235, 246, 247), (237, 236, 247, 248), (232, 231, 242, 243), (238, 237, 248, 249), (233, 232, 243, 244), (239, 238, 249, 250), (234, 233, 244, 245), (250, 249, 260, 261), (245, 244, 255, 256), (251, 250, 261, 262), (246, 245, 256, 257), (252, 251, 262, 263), (247, 246, 257, 258), (248, 247, 258, 259), (243, 242, 253, 254), (249, 248, 259, 260), (244, 243, 254, 255), (260, 259, 270, 271), (255, 254, 265, 266), (261, 260, 271, 272), (256, 255, 266, 267), (262, 261, 272, 273), (257, 256, 267, 268), (263, 262, 273, 274), (258, 257, 268, 269), (259, 258, 269, 270), (254, 253, 264, 265), (270, 269, 280, 281), (265, 264, 275, 276), (271, 270, 281, 282), (266, 265, 276, 277), (272, 271, 282, 283), (267, 266, 277, 278), (273, 272, 283, 284), (268, 267, 278, 279), (274, 273, 284, 285), (269, 268, 279, 280), (279, 278, 289, 290), (285, 284, 295, 296), (280, 279, 290, 291), (281, 280, 291, 292), (276, 275, 286, 287), (282, 281, 292, 293), (277, 276, 287, 288), (283, 282, 293, 294), (278, 277, 288, 289), (284, 283, 294, 295), (294, 293, 304, 305), (289, 288, 299, 300), (295, 294, 305, 306), (290, 289, 300, 301), (296, 295, 306, 307), (291, 290, 301, 302), (292, 291, 302, 303), (287, 286, 297, 298), (293, 292, 303, 304), (288, 287, 298, 299), (304, 303, 315, 316), (299, 298, 310, 311), (305, 304, 316, 317), (300, 299, 311, 312), (306, 305, 317, 318), (301, 300, 312, 313), (307, 306, 318, 319), (302, 301, 313, 314), (303, 302, 314, 315), (298, 297, 309, 310), (315, 314, 325, 326), (310, 309, 320, 321), (316, 315, 326, 327), (311, 310, 321, 322), (317, 316, 327, 328), (312, 311, 322, 323), (318, 317, 328, 329), (313, 312, 323, 324), (319, 318, 329, 330), (314, 313, 324, 325), (324, 323, 334, 335), (330, 329, 340, 341), (325, 324, 335, 336), (326, 325, 336, 337), (321, 320, 331, 332), (327, 326, 337, 338), (322, 321, 332, 333), (328, 327, 338, 339), (323, 322, 333, 334), (329, 328, 339, 340), (339, 338, 349, 350), (334, 333, 344, 345), (340, 339, 350, 351), (335, 334, 345, 346), (341, 340, 351, 352), (336, 335, 346, 347), (337, 336, 347, 348), (332, 331, 342, 343), (338, 337, 348, 349), (333, 332, 343, 344), (0, 308, 11), (11, 308, 22), (22, 308, 33), (33, 308, 44), (44, 308, 55), (55, 308, 66), (66, 308, 77), (77, 308, 88), (88, 308, 99), (99, 308, 110), (110, 308, 121), (121, 308, 132), (132, 308, 143), (143, 308, 154), (154, 308, 165), (165, 308, 176), (176, 308, 187), (187, 308, 198), (198, 308, 209), (209, 308, 220), (220, 308, 231), (231, 308, 242), (242, 308, 253), (253, 308, 264), (264, 308, 275), (275, 308, 286), (286, 308, 297), (297, 308, 309), (309, 308, 320), (320, 308, 331), (331, 308, 342), (349, 348, 6, 7), (344, 343, 1, 2), (350, 349, 7, 8), (345, 344, 2, 3), (351, 350, 8, 9), (346, 345, 3, 4), (352, 351, 9, 10), (347, 346, 4, 5), (342, 308, 0), (348, 347, 5, 6), (343, 342, 0, 1), (354, 353, 359, 360), (355, 354, 360, 361), (356, 355, 361, 362), (357, 356, 362, 363), (358, 357, 363, 364), (360, 359, 365, 366), (361, 360, 366, 367), (362, 361, 367, 368), (363, 362, 368, 369), (364, 363, 369, 370), (369, 368, 374, 375), (370, 369, 375, 376), (366, 365, 371, 372), (367, 366, 372, 373), (368, 367, 373, 374), (374, 373, 379, 380), (375, 374, 380, 381), (376, 375, 381, 382), (372, 371, 377, 378), (373, 372, 378, 379), (379, 378, 384, 385), (380, 379, 385, 386), (381, 380, 386, 387), (382, 381, 387, 388), (378, 377, 383, 384), (384, 383, 389, 390), (385, 384, 390, 391), (386, 385, 391, 392), (387, 386, 392, 393), (388, 387, 393, 394), (394, 393, 399, 400), (390, 389, 395, 396), (391, 390, 396, 397), (392, 391, 397, 398), (393, 392, 398, 399), (398, 397, 403, 404), (399, 398, 404, 405), (400, 399, 405, 406), (396, 395, 401, 402), (397, 396, 402, 403), (403, 402, 408, 409), (404, 403, 409, 410), (405, 404, 410, 411), (406, 405, 411, 412), (402, 401, 407, 408), (408, 407, 413, 414), (409, 408, 414, 415), (410, 409, 415, 416), (411, 410, 416, 417), (412, 411, 417, 418), (418, 417, 423, 424), (498, 274, 285, 504), (414, 413, 419, 420), (415, 414, 420, 421), (416, 415, 421, 422), (417, 416, 422, 423), (422, 421, 427, 428), (423, 422, 428, 429), (424, 423, 429, 430), (540, 352, 10, 353), (420, 419, 425, 426), (421, 420, 426, 427), (427, 426, 432, 433), (428, 427, 433, 434), (429, 428, 434, 435), (430, 429, 435, 436), (534, 341, 352, 540), (426, 425, 431, 432), (432, 431, 437, 438), (433, 432, 438, 439), (434, 433, 439, 440), (435, 434, 440, 441), (436, 435, 441, 442), (449, 186, 455, 456), (442, 441, 447, 448), (443, 175, 186, 449), (438, 437, 443, 444), (439, 438, 444, 445), (440, 439, 445, 446), (441, 440, 446, 447), (447, 446, 452, 453), (448, 447, 453, 454), (413, 120, 131, 419), (444, 443, 449, 450), (445, 444, 450, 451), (446, 445, 451, 452), (451, 450, 457, 458), (452, 451, 458, 459), (453, 452, 459, 460), (454, 453, 460, 461), (407, 109, 120, 413), (450, 449, 456, 457), (457, 456, 462, 463), (458, 457, 463, 464), (459, 458, 464, 465), (460, 459, 465, 466), (461, 460, 466, 467), (401, 98, 109, 407), (467, 466, 472, 473), (395, 87, 98, 401), (463, 462, 468, 469), (464, 463, 469, 470), (465, 464, 470, 471), (466, 465, 471, 472), (472, 471, 477, 478), (473, 472, 478, 479), (389, 76, 87, 395), (469, 468, 474, 475), (470, 469, 475, 476), (471, 470, 476, 477), (476, 475, 481, 482), (477, 476, 482, 483), (478, 477, 483, 484), (479, 478, 484, 485), (383, 65, 76, 389), (475, 474, 480, 481), (481, 480, 486, 487), (482, 481, 487, 488), (483, 482, 488, 489), (484, 483, 489, 490), (485, 484, 490, 491), (377, 54, 65, 383), (491, 490, 496, 497), (371, 43, 54, 377), (487, 486, 492, 493), (488, 487, 493, 494), (489, 488, 494, 495), (490, 489, 495, 496), (496, 495, 501, 502), (497, 496, 502, 503), (365, 32, 43, 371), (493, 492, 498, 499), (494, 493, 499, 500), (495, 494, 500, 501), (501, 500, 506, 507), (502, 501, 507, 508), (503, 502, 508, 509), (359, 21, 32, 365), (499, 498, 504, 505), (500, 499, 505, 506), (505, 504, 510, 511), (506, 505, 511, 512), (507, 506, 512, 513), (508, 507, 513, 514), (509, 508, 514, 515), (515, 514, 520, 521), (511, 510, 516, 517), (512, 511, 517, 518), (513, 512, 518, 519), (514, 513, 519, 520), (520, 519, 525, 526), (521, 520, 526, 527), (517, 516, 522, 523), (518, 517, 523, 524), (519, 518, 524, 525), (525, 524, 530, 531), (526, 525, 531, 532), (527, 526, 532, 533), (522, 319, 330, 528), (523, 522, 528, 529), (524, 523, 529, 530), (529, 528, 534, 535), (530, 529, 535, 536), (531, 530, 536, 537), (532, 531, 537, 538), (533, 532, 538, 539), (516, 307, 319, 522), (539, 538, 544, 545), (510, 296, 307, 516), (535, 534, 540, 541), (536, 535, 541, 542), (537, 536, 542, 543), (538, 537, 543, 544), (544, 543, 356, 357), (545, 544, 357, 358), (528, 330, 341, 534), (541, 540, 353, 354), (542, 541, 354, 355), (543, 542, 355, 356), (556, 555, 567, 568), (551, 550, 562, 563), (552, 551, 563, 564), (547, 546, 558, 559), (553, 552, 564, 565), (548, 547, 559, 560), (554, 553, 565, 566), (549, 548, 560, 561), (555, 554, 566, 567), (550, 549, 561, 562), (568, 567, 578, 579), (563, 562, 573, 574), (564, 563, 574, 575), (559, 558, 569, 570), (565, 564, 575, 576), (560, 559, 570, 571), (566, 565, 576, 577), (561, 560, 571, 572), (567, 566, 577, 578), (562, 561, 572, 573), (572, 571, 582, 583), (578, 577, 588, 589), (573, 572, 583, 584), (579, 578, 589, 590), (574, 573, 584, 585), (575, 574, 585, 586), (570, 569, 580, 581), (576, 575, 586, 587), (571, 570, 581, 582), (577, 576, 587, 588), (587, 586, 597, 598), (582, 581, 592, 593), (588, 587, 598, 599), (583, 582, 593, 594), (589, 588, 599, 600), (584, 583, 594, 595), (590, 589, 600, 601), (585, 584, 595, 596), (586, 585, 596, 597), (581, 580, 591, 592), (597, 596, 607, 608), (592, 591, 602, 603), (598, 597, 608, 609), (593, 592, 603, 604), (599, 598, 609, 610), (594, 593, 604, 605), (600, 599, 610, 611), (595, 594, 605, 606), (601, 600, 611, 612), (596, 595, 606, 607), (612, 611, 622, 623), (607, 606, 617, 618), (608, 607, 618, 619), (603, 602, 613, 614), (609, 608, 619, 620), (604, 603, 614, 615), (610, 609, 620, 621), (605, 604, 615, 616), (611, 610, 621, 622), (606, 605, 616, 617), (622, 621, 632, 633), (617, 616, 627, 628), (623, 622, 633, 634), (618, 617, 628, 629), (619, 618, 629, 630), (614, 613, 624, 625), (620, 619, 630, 631), (615, 614, 625, 626), (621, 620, 631, 632), (616, 615, 626, 627), (626, 625, 636, 637), (632, 631, 642, 643), (627, 626, 637, 638), (633, 632, 643, 644), (628, 627, 638, 639), (634, 633, 644, 645), (629, 628, 639, 640), (630, 629, 640, 641), (625, 624, 635, 636), (631, 630, 641, 642), (641, 640, 651, 652), (636, 635, 646, 647), (642, 641, 652, 653), (637, 636, 647, 648), (643, 642, 653, 654), (638, 637, 648, 649), (644, 643, 654, 655), (639, 638, 649, 650), (645, 644, 655, 656), (640, 639, 650, 651), (656, 655, 666, 667), (651, 650, 661, 662), (652, 651, 662, 663), (647, 646, 657, 658), (653, 652, 663, 664), (648, 647, 658, 659), (654, 653, 664, 665), (649, 648, 659, 660), (655, 654, 665, 666), (650, 649, 660, 661), (666, 665, 676, 677), (661, 660, 671, 672), (667, 666, 677, 678), (662, 661, 672, 673), (663, 662, 673, 674), (658, 657, 668, 669), (664, 663, 674, 675), (659, 658, 669, 670), (665, 664, 675, 676), (660, 659, 670, 671), (670, 669, 680, 681), (676, 675, 686, 687), (671, 670, 681, 682), (677, 676, 687, 688), (672, 671, 682, 683), (678, 677, 688, 689), (673, 672, 683, 684), (674, 673, 684, 685), (669, 668, 679, 680), (675, 674, 685, 686), (685, 684, 695, 696), (680, 679, 690, 691), (686, 685, 696, 697), (681, 680, 691, 692), (687, 686, 697, 698), (682, 681, 692, 693), (688, 687, 698, 699), (683, 682, 693, 694), (689, 688, 699, 700), (684, 683, 694, 695), (700, 699, 710, 711), (695, 694, 705, 706), (696, 695, 706, 707), (691, 690, 701, 702), (697, 696, 707, 708), (692, 691, 702, 703), (698, 697, 708, 709), (693, 692, 703, 704), (699, 698, 709, 710), (694, 693, 704, 705), (710, 709, 720, 721), (705, 704, 715, 716), (711, 710, 721, 722), (706, 705, 716, 717), (707, 706, 717, 718), (702, 701, 712, 713), (708, 707, 718, 719), (703, 702, 713, 714), (709, 708, 719, 720), (704, 703, 714, 715), (720, 719, 730, 731), (715, 714, 725, 726), (721, 720, 731, 732), (716, 715, 726, 727), (722, 721, 732, 733), (717, 716, 727, 728), (718, 717, 728, 729), (713, 712, 723, 724), (719, 718, 729, 730), (714, 713, 724, 725), (724, 723, 734, 735), (730, 729, 740, 741), (725, 724, 735, 736), (731, 730, 741, 742), (726, 725, 736, 737), (732, 731, 742, 743), (727, 726, 737, 738), (733, 732, 743, 744), (728, 727, 738, 739), (729, 728, 739, 740), (739, 738, 749, 750), (740, 739, 750, 751), (735, 734, 745, 746), (741, 740, 751, 752), (736, 735, 746, 747), (742, 741, 752, 753), (737, 736, 747, 748), (743, 742, 753, 754), (738, 737, 748, 749), (744, 743, 754, 755), (754, 753, 764, 765), (749, 748, 759, 760), (755, 754, 765, 766), (750, 749, 760, 761), (751, 750, 761, 762), (746, 745, 756, 757), (752, 751, 762, 763), (747, 746, 757, 758), (753, 752, 763, 764), (748, 747, 758, 759), (764, 763, 774, 775), (759, 758, 769, 770), (765, 764, 775, 776), (760, 759, 770, 771), (766, 765, 776, 777), (761, 760, 771, 772), (762, 761, 772, 773), (757, 756, 767, 768), (763, 762, 773, 774), (758, 757, 768, 769), (768, 767, 778, 779), (774, 773, 784, 785), (769, 768, 779, 780), (775, 774, 785, 786), (770, 769, 780, 781), (776, 775, 786, 787), (771, 770, 781, 782), (777, 776, 787, 788), (772, 771, 782, 783), (773, 772, 783, 784), (783, 782, 793, 794), (784, 783, 794, 795), (779, 778, 789, 790), (785, 784, 795, 796), (780, 779, 790, 791), (786, 785, 796, 797), (781, 780, 791, 792), (787, 786, 797, 798), (782, 781, 792, 793), (788, 787, 798, 799), (798, 797, 808, 809), (793, 792, 803, 804), (799, 798, 809, 810), (794, 793, 804, 805), (569, 370, 376, 580), (795, 794, 805, 806), (790, 789, 800, 801), (796, 795, 806, 807), (791, 790, 801, 802), (797, 796, 807, 808), (792, 791, 802, 803), (808, 807, 818, 819), (803, 802, 813, 814), (809, 808, 819, 820), (804, 803, 814, 815), (810, 809, 820, 821), (805, 804, 815, 816), (558, 364, 370, 569), (806, 805, 816, 817), (801, 800, 811, 812), (807, 806, 817, 818), (802, 801, 812, 813), (818, 817, 828, 829), (813, 812, 823, 824), (819, 818, 829, 830), (814, 813, 824, 825), (820, 819, 830, 831), (815, 814, 825, 826), (821, 820, 831, 832), (816, 815, 826, 827), (546, 358, 364, 558), (817, 816, 827, 828), (812, 811, 822, 823), (828, 827, 838, 839), (823, 822, 833, 834), (829, 828, 839, 840), (824, 823, 834, 835), (830, 829, 840, 841), (825, 824, 835, 836), (831, 830, 841, 842), (826, 825, 836, 837), (832, 831, 842, 843), (827, 826, 837, 838), (837, 836, 847, 848), (843, 842, 853, 854), (838, 837, 848, 849), (839, 838, 849, 850), (834, 833, 844, 845), (840, 839, 850, 851), (835, 834, 845, 846), (841, 840, 851, 852), (836, 835, 846, 847), (842, 841, 852, 853), (852, 851, 862, 863), (847, 846, 857, 858), (853, 852, 863, 864), (848, 847, 858, 859), (854, 853, 864, 865), (849, 848, 859, 860), (850, 849, 860, 861), (845, 844, 855, 856), (851, 850, 861, 862), (846, 845, 856, 857), (862, 861, 872, 873), (857, 856, 867, 868), (863, 862, 873, 874), (858, 857, 868, 869), (864, 863, 874, 875), (859, 858, 869, 870), (865, 864, 875, 876), (860, 859, 870, 871), (861, 860, 871, 872), (856, 855, 866, 867), (872, 871, 882, 883), (867, 866, 877, 878), (873, 872, 883, 884), (868, 867, 878, 879), (874, 873, 884, 885), (869, 868, 879, 880), (875, 874, 885, 886), (870, 869, 880, 881), (876, 875, 886, 887), (871, 870, 881, 882), (881, 880, 891, 892), (887, 886, 897, 898), (882, 881, 892, 893), (883, 882, 893, 894), (878, 877, 888, 889), (884, 883, 894, 895), (879, 878, 889, 890), (885, 884, 895, 896), (880, 879, 890, 891), (886, 885, 896, 897), (557, 556, 568), (557, 568, 579), (557, 579, 590), (557, 590, 601), (557, 601, 612), (557, 612, 623), (557, 623, 634), (557, 634, 645), (557, 645, 656), (557, 656, 667), (557, 667, 678), (557, 678, 689), (557, 689, 700), (557, 700, 711), (557, 711, 722), (557, 722, 733), (557, 733, 744), (557, 744, 755), (557, 755, 766), (557, 766, 777), (557, 777, 788), (557, 788, 799), (557, 799, 810), (557, 810, 821), (557, 821, 832), (557, 832, 843), (557, 843, 854), (557, 854, 865), (557, 865, 876), (557, 876, 887), (557, 887, 898), (896, 895, 553, 554), (891, 890, 548, 549), (897, 896, 554, 555), (892, 891, 549, 550), (898, 897, 555, 556), (893, 892, 550, 551), (557, 898, 556), (894, 893, 551, 552), (889, 888, 546, 547), (895, 894, 552, 553), (890, 889, 547, 548), (800, 497, 503, 811), (580, 376, 382, 591), (591, 382, 388, 602), (602, 388, 394, 613), (613, 394, 400, 624), (624, 400, 406, 635), (635, 406, 412, 646), (646, 412, 418, 657), (657, 418, 424, 668), (668, 424, 430, 679), (679, 430, 436, 690), (690, 436, 442, 701), (701, 442, 448, 712), (712, 448, 454, 723), (723, 454, 461, 734), (734, 461, 467, 745), (745, 467, 473, 756), (756, 473, 479, 767), (767, 479, 485, 778), (778, 485, 491, 789), (822, 509, 515, 833), (833, 515, 521, 844), (844, 521, 527, 855), (855, 527, 533, 866), (866, 533, 539, 877), (877, 539, 545, 888), (888, 545, 358, 546), (789, 491, 497, 800), (811, 503, 509, 822), (353, 10, 21, 359), (456, 455, 208, 462), (462, 208, 219, 468), (468, 219, 230, 474), (474, 230, 241, 480), (480, 241, 252, 486), (486, 252, 263, 492), (492, 263, 274, 498), (437, 164, 175, 443), (419, 131, 142, 425), (425, 142, 153, 431), (504, 285, 296, 510), (431, 153, 164, 437)])
me_sphere.use_remesh_preserve_volume = False
me_sphere.use_remesh_preserve_attributes = False
me_sphere.use_mirror_vertex_groups = False
me_sphere.update()

# ---- objects
ob_sphere = bpy.data.objects.new('Sphere', me_sphere)

# ---- transforms, parenting, visibility, modifiers, constraints
ob_sphere.location = (0.0, 0.0, 0.0)
ob_sphere.lineart.crease_threshold = 0.0

# ---- collection membership
col_collection_1.objects.link(ob_sphere)

# ---- scene / render settings (as saved in the file)
scene.frame_start = 1; scene.frame_end = 250; scene.frame_set(1)
scene.render.engine = 'BLENDER_EEVEE_NEXT'
scene.render.image_settings.color_mode = 'RGB'
scene.render.image_settings.compression = 90
scene.render.resolution_percentage = 50
scene.render.dither_intensity = 0.0
scene.cycles.use_denoising = False
scene.cycles.samples = 10
scene.cycles.sampling_pattern = 'TABULATED_SOBOL'
scene.cycles.light_sampling_threshold = 0.0
scene.cycles.use_adaptive_sampling = False
scene.cycles.use_light_tree = False
scene.cycles.blur_glossy = 0.0
scene.cycles.volume_bounces = 1
scene.cycles.pixel_filter_type = 'GAUSSIAN'
scene.cycles.sample_clamp_indirect = 0.0
scene.view_settings.view_transform = 'Standard'
bpy.context.view_layer.update()

# ---- added for rendering (the .blend has no active camera and no usable light): camera, sun
cam_auto = bpy.data.cameras.new('AutoCamera')
cam_auto.lens = 50.0
cam_auto.sensor_width = 36.0
cam_auto.clip_end = 1000.0
ob_auto_camera = bpy.data.objects.new('AutoCamera', cam_auto)
scene.collection.objects.link(ob_auto_camera)
ob_auto_camera.location = (3.9535, -4.7442, 3.05321)
ob_auto_camera.rotation_euler = (1.09748, -7.21219e-08, 0.694738)
scene.camera = ob_auto_camera
light_auto_sun = bpy.data.lights.new('AutoSun', 'SUN')
light_auto_sun.energy = 3.0
light_auto_sun.angle = 0.0523599
ob_auto_sun = bpy.data.objects.new('AutoSun', light_auto_sun)
scene.collection.objects.link(ob_auto_sun)
ob_auto_sun.rotation_euler = (0.872665, 0.174533, 0.523599)
bpy.context.view_layer.update()
